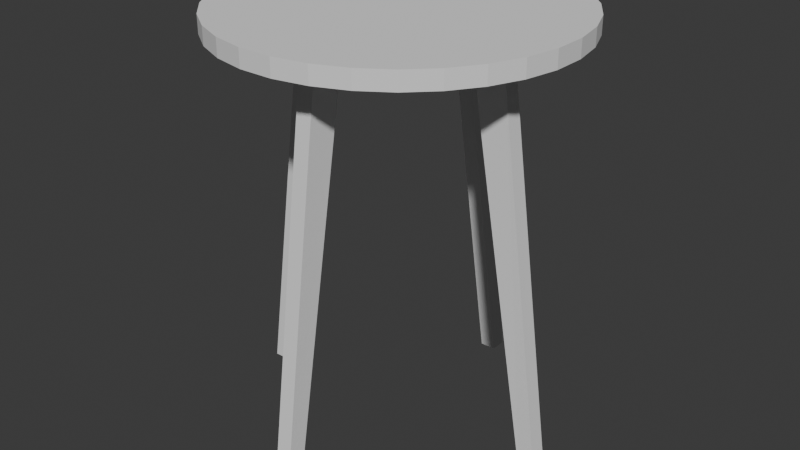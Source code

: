 # Source: table1.blend  (saved by Blender 4.0.36; exported with 4.5.12 LTS)
import bpy
from mathutils import Matrix  # noqa: F401  (used for matrix-valued properties, if any)

bpy.ops.wm.read_factory_settings(use_empty=True)
scene = bpy.context.scene
scene.name = 'Scene'

# ---- collections
col_collection = bpy.data.collections.new('Collection'); scene.collection.children.link(col_collection)

# ---- world
world_world = bpy.data.worlds.new('World'); scene.world = world_world
world_world.use_nodes = True; world_world.node_tree.nodes.clear()
_N = world_world.node_tree.nodes; _L = world_world.node_tree.links
n0 = _N.new('ShaderNodeOutputWorld'); n0.name = 'World Output'; n0.location = (300, 300)
n1 = _N.new('ShaderNodeBackground'); n1.name = 'Background'; n1.location = (10, 300)
n1.inputs[0].default_value = (0.05088, 0.05088, 0.05088, 1.0)
_L.new(n1.outputs[0], n0.inputs[0])
n0.is_active_output = True
world_world.color = (0.05088, 0.05088, 0.05088)
world_world.use_sun_shadow = False
world_world.sun_shadow_jitter_overblur = 0.0

# ---- meshes
me_cylinder_001 = bpy.data.meshes.new('Cylinder.001')
me_cylinder_001.from_pydata([(-0.1933, 2.003, 3.997), (0.2012, 2.003, 3.997), (0.588, 1.925, 3.997), (0.9522, 1.773, 3.997), (1.28, 1.553, 3.997), (1.558, 1.274, 3.997), (1.777, 0.9452, 3.997), (1.927, 0.5804, 3.997), (2.003, 0.1933, 3.997), (2.003, -0.2012, 3.997), (1.925, -0.588, 3.997), (1.773, -0.9522, 3.997), (1.553, -1.28, 3.997), (1.274, -1.558, 3.997), (0.9452, -1.777, 3.997), (0.5804, -1.927, 3.997), (0.1933, -2.003, 3.997), (-0.2012, -2.003, 3.997), (-0.588, -1.925, 3.997), (-0.9522, -1.773, 3.997), (-1.28, -1.553, 3.997), (-1.558, -1.274, 3.997), (-1.777, -0.9452, 3.997), (-1.927, -0.5804, 3.997), (-2.003, -0.1933, 3.997), (-2.003, 0.2012, 3.997), (-1.925, 0.588, 3.997), (-1.773, 0.9522, 3.997), (-1.553, 1.28, 3.997), (-1.274, 1.558, 3.997), (-0.9452, 1.777, 3.997), (-0.5804, 1.927, 3.997), (-0.1933, 2.003, 3.792), (0.2012, 2.003, 3.792), (0.588, 1.925, 3.792), (0.9522, 1.773, 3.792), (1.28, 1.553, 3.792), (1.558, 1.274, 3.792), (1.777, 0.9452, 3.792), (1.927, 0.5804, 3.792), (2.003, 0.1933, 3.792), (2.003, -0.2012, 3.792), (1.925, -0.588, 3.792), (1.773, -0.9522, 3.792), (1.553, -1.28, 3.792), (1.274, -1.558, 3.792), (0.9452, -1.777, 3.792), (0.5804, -1.927, 3.792), (0.1933, -2.003, 3.792), (-0.2012, -2.003, 3.792), (-0.588, -1.925, 3.792), (-0.9522, -1.773, 3.792), (-1.28, -1.553, 3.792), (-1.558, -1.274, 3.792), (-1.777, -0.9452, 3.792), (-1.927, -0.5804, 3.792), (-2.003, -0.1933, 3.792), (-2.003, 0.2012, 3.792), (-1.925, 0.588, 3.792), (-1.773, 0.9522, 3.792), (-1.553, 1.28, 3.792), (-1.274, 1.558, 3.792), (-0.9452, 1.777, 3.792), (-0.5804, 1.927, 3.792), (-0.1298, 1.345, 3.792), (0.1351, 1.344, 3.792), (1.345, 0.1298, 3.792), (1.344, -0.1351, 3.792), (0.1298, -1.345, 3.792), (-0.1351, -1.344, 3.792), (-1.345, -0.1298, 3.792), (-1.344, 0.1351, 3.792), (-0.09329, 0.9667, 3.792), (0.0971, 0.9663, 3.792), (0.9667, 0.09329, 3.792), (0.9663, -0.0971, 3.792), (0.09329, -0.9667, 3.792), (-0.0971, -0.9663, 3.792), (-0.9667, -0.09329, 3.792), (-0.9663, 0.0971, 3.792), (-0.1933, 2.003, 3.997), (0.2012, 2.003, 3.997), (0.588, 1.925, 3.997), (0.9522, 1.773, 3.997), (1.28, 1.553, 3.997), (1.558, 1.274, 3.997), (1.777, 0.9452, 3.997), (1.927, 0.5804, 3.997), (2.003, 0.1933, 3.997), (2.003, -0.2012, 3.997), (1.925, -0.588, 3.997), (1.773, -0.9522, 3.997), (1.553, -1.28, 3.997), (1.274, -1.558, 3.997), (0.9452, -1.777, 3.997), (0.5804, -1.927, 3.997), (0.1933, -2.003, 3.997), (-0.2012, -2.003, 3.997), (-0.588, -1.925, 3.997), (-0.9522, -1.773, 3.997), (-1.28, -1.553, 3.997), (-1.558, -1.274, 3.997), (-1.777, -0.9452, 3.997), (-1.927, -0.5804, 3.997), (-2.003, -0.1933, 3.997), (-2.003, 0.2012, 3.997), (-1.925, 0.588, 3.997), (-1.773, 0.9522, 3.997), (-1.553, 1.28, 3.997), (-1.274, 1.558, 3.997), (-0.9452, 1.777, 3.997), (-0.5804, 1.927, 3.997), (0.2012, 2.003, 3.792), (0.588, 1.925, 3.792), (0.9522, 1.773, 3.792), (1.28, 1.553, 3.792), (1.558, 1.274, 3.792), (1.777, 0.9452, 3.792), (1.927, 0.5804, 3.792), (2.003, 0.1933, 3.792), (2.003, -0.2012, 3.792), (1.925, -0.588, 3.792), (1.773, -0.9522, 3.792), (1.553, -1.28, 3.792), (1.274, -1.558, 3.792), (0.9452, -1.777, 3.792), (0.5804, -1.927, 3.792), (0.1933, -2.003, 3.792), (-0.2012, -2.003, 3.792), (-0.588, -1.925, 3.792), (-0.9522, -1.773, 3.792), (-1.28, -1.553, 3.792), (-1.558, -1.274, 3.792), (-1.777, -0.9452, 3.792), (-1.927, -0.5804, 3.792), (-2.003, -0.1933, 3.792), (-2.003, 0.2012, 3.792), (-1.925, 0.588, 3.792), (-1.773, 0.9522, 3.792), (-1.553, 1.28, 3.792), (-1.274, 1.558, 3.792), (-0.9452, 1.777, 3.792), (-0.5804, 1.927, 3.792), (-0.1933, 2.003, 3.792), (2.0, 0.09634, -0.9999), (1.999, -0.1016, -0.9999), (1.799, 0.09329, -0.9999), (1.799, -0.0971, -0.9999), (2.0, 0.09634, -0.9999), (1.999, -0.1016, -0.9999), (1.799, 0.09329, -0.9999), (1.799, -0.0971, -0.9999), (-2.001, -0.09722, -0.9995), (-2.001, 0.1025, -0.9995), (-1.8, -0.09329, -0.9995), (-1.799, 0.0971, -0.9995), (0.09215, -1.999, -0.9985), (-0.09744, -1.999, -0.9985), (0.09329, -1.799, -0.9985), (-0.0971, -1.798, -0.9985), (-0.09304, 2.0, -0.9997), (0.09833, 1.999, -0.9997), (-0.09329, 1.801, -0.9997), (0.0971, 1.8, -0.9997), (1.384, -0.09666, 3.502), (1.384, 0.09137, 3.502), (1.017, 0.09329, 3.502), (1.017, -0.0971, 3.502), (-1.384, 0.09795, 3.499), (-1.385, -0.09266, 3.499), (-1.018, -0.09329, 3.499), (-1.017, 0.0971, 3.499), (0.0971, 1.017, 3.5), (0.09927, 1.384, 3.5), (-0.09398, 1.384, 3.5), (-0.09329, 1.017, 3.5), (0.09296, -1.384, 3.502), (0.09329, -1.017, 3.502), (-0.09826, -1.384, 3.502), (-0.0971, -1.017, 3.502)], [], [(80, 0, 1, 81), (81, 1, 2, 82), (82, 2, 3, 83), (83, 3, 4, 84), (84, 4, 5, 85), (85, 5, 6, 86), (86, 6, 7, 87), (87, 7, 8, 88), (88, 8, 9, 89), (89, 9, 10, 90), (90, 10, 11, 91), (91, 11, 12, 92), (92, 12, 13, 93), (93, 13, 14, 94), (94, 14, 15, 95), (95, 15, 16, 96), (96, 16, 17, 97), (97, 17, 18, 98), (98, 18, 19, 99), (99, 19, 20, 100), (100, 20, 21, 101), (101, 21, 22, 102), (102, 22, 23, 103), (103, 23, 24, 104), (104, 24, 25, 105), (105, 25, 26, 106), (106, 26, 27, 107), (107, 27, 28, 108), (108, 28, 29, 109), (109, 29, 30, 110), (1, 0, 31, 30, 29, 28, 27, 26, 25, 24, 23, 22, 21, 20, 19, 18, 17, 16, 15, 14, 13, 12, 11, 10, 9, 8, 7, 6, 5, 4, 3, 2), (110, 30, 31, 111), (111, 31, 0, 80), (65, 64, 32, 33), (67, 66, 40, 41), (69, 68, 48, 49), (71, 70, 56, 57), (77, 69, 49, 50, 51, 52, 53, 54, 55, 56, 70, 78, 79, 71, 57, 58, 59, 60, 61, 62, 63, 32, 64, 72, 73, 65, 33, 34, 35, 36, 37, 38, 39, 40, 66, 74, 75, 67, 41, 42, 43, 44, 45, 46, 47, 48, 68, 76), (173, 172, 163, 161), (165, 164, 145, 144), (177, 176, 156, 158), (169, 168, 153, 152), (167, 177, 176, 68, 67, 164), (142, 111, 80, 143), (141, 110, 111, 142), (140, 109, 110, 141), (139, 108, 109, 140), (138, 107, 108, 139), (137, 106, 107, 138), (136, 105, 106, 137), (135, 104, 105, 136), (134, 103, 104, 135), (133, 102, 103, 134), (132, 101, 102, 133), (131, 100, 101, 132), (130, 99, 100, 131), (129, 98, 99, 130), (128, 97, 98, 129), (127, 96, 97, 128), (126, 95, 96, 127), (125, 94, 95, 126), (124, 93, 94, 125), (123, 92, 93, 124), (122, 91, 92, 123), (121, 90, 91, 122), (120, 89, 90, 121), (119, 88, 89, 120), (118, 87, 88, 119), (117, 86, 87, 118), (116, 85, 86, 117), (115, 84, 85, 116), (114, 83, 84, 115), (113, 82, 83, 114), (112, 81, 82, 113), (143, 80, 81, 112), (32, 143, 112, 33), (33, 112, 113, 34), (34, 113, 114, 35), (35, 114, 115, 36), (36, 115, 116, 37), (37, 116, 117, 38), (38, 117, 118, 39), (39, 118, 119, 40), (40, 119, 120, 41), (41, 120, 121, 42), (42, 121, 122, 43), (43, 122, 123, 44), (44, 123, 124, 45), (45, 124, 125, 46), (46, 125, 126, 47), (47, 126, 127, 48), (48, 127, 128, 49), (49, 128, 129, 50), (50, 129, 130, 51), (51, 130, 131, 52), (52, 131, 132, 53), (53, 132, 133, 54), (54, 133, 134, 55), (55, 134, 135, 56), (56, 135, 136, 57), (57, 136, 137, 58), (58, 137, 138, 59), (59, 138, 139, 60), (60, 139, 140, 61), (61, 140, 141, 62), (62, 141, 142, 63), (63, 142, 143, 32), (145, 147, 151, 149), (167, 166, 146, 147), (164, 167, 147, 145), (166, 165, 144, 146), (151, 150, 148, 149), (147, 146, 150, 151), (146, 144, 148, 150), (144, 145, 149, 148), (155, 154, 152, 153), (171, 170, 154, 155), (168, 171, 155, 153), (170, 169, 152, 154), (159, 158, 156, 157), (176, 178, 157, 156), (179, 177, 158, 159), (178, 179, 159, 157), (163, 162, 160, 161), (174, 173, 161, 160), (172, 175, 162, 163), (175, 174, 160, 162), (74, 66, 165, 166), (67, 75, 167, 164), (75, 74, 166, 167), (66, 67, 164, 165), (78, 70, 169, 170), (71, 79, 171, 168), (79, 78, 170, 171), (70, 71, 168, 169), (72, 64, 174, 175), (73, 72, 175, 172), (64, 65, 173, 174), (65, 73, 172, 173), (69, 77, 179, 178), (77, 76, 177, 179), (68, 69, 178, 176), (76, 68, 176, 177), (179, 170, 78, 77), (169, 170, 179, 178, 69, 70), (177, 167, 75, 76), (173, 165, 66, 65), (73, 74, 166, 172), (165, 173, 172, 166), (174, 168, 71, 64), (171, 175, 72, 79), (175, 171, 168, 174)])
_uv = me_cylinder_001.uv_layers.new(name='UVMap')
_uv.uv.foreach_set('vector', [0.6069, 0.7624, 0.6069, 0.7624, 0.6069, 0.7624, 0.6069, 0.7624, 0.6069, 0.7624, 0.6069, 0.7624, 0.6069, 0.7624, 0.6069, 0.7624, 0.6069, 0.7624, 0.6069, 0.7624, 0.6069, 0.7624, 0.6069, 0.7624, 0.6069, 0.7624, 0.6069, 0.7624, 0.6069, 0.7624, 0.6069, 0.7624, 0.6069, 0.7624, 0.6069, 0.7624, 0.6069, 0.7624, 0.6069, 0.7624, 0.6069, 0.7624, 0.6069, 0.7624, 0.6069, 0.7624, 0.6069, 0.7624, 0.6069, 0.7624, 0.6069, 0.7624, 0.6069, 0.7624, 0.6069, 0.7624, 0.6069, 0.7624, 0.6069, 0.7624, 0.6069, 0.7624, 0.6069, 0.7624, 0.6069, 0.7624, 0.6069, 0.7624, 0.6069, 0.7624, 0.6069, 0.7624, 0.6069, 0.7624, 0.6069, 0.7624, 0.6069, 0.7624, 0.6069, 0.7624, 0.6069, 0.7624, 0.6069, 0.7624, 0.6069, 0.7624, 0.6069, 0.7624, 0.6069, 0.7624, 0.6069, 0.7624, 0.6069, 0.7624, 0.6069, 0.7624, 0.6069, 0.7624, 0.6069, 0.7624, 0.6069, 0.7624, 0.6069, 0.7624, 0.6069, 0.7624, 0.6069, 0.7624, 0.6069, 0.7624, 0.6069, 0.7624, 0.6069, 0.7624, 0.6069, 0.7624, 0.6069, 0.7624, 0.6069, 0.7624, 0.6069, 0.7624, 0.6069, 0.7624, 0.6069, 0.7624, 0.6069, 0.7624, 0.6069, 0.7624, 0.6069, 0.7624, 0.6069, 0.7624, 0.6069, 0.7624, 0.6069, 0.7624, 0.6069, 0.7624, 0.6069, 0.7624, 0.6069, 0.7624, 0.6069, 0.7624, 0.6069, 0.7624, 0.6069, 0.7624, 0.6069, 0.7624, 0.6069, 0.7624, 0.6069, 0.7624, 0.6069, 0.7624, 0.6069, 0.7624, 0.6069, 0.7624, 0.6069, 0.7624, 0.6069, 0.7624, 0.6069, 0.7624, 0.6069, 0.7624, 0.6069, 0.7624, 0.6069, 0.7624, 0.6069, 0.7624, 0.6069, 0.7624, 0.6069, 0.7624, 0.6069, 0.7624, 0.6069, 0.7624, 0.6069, 0.7624, 0.6069, 0.7624, 0.6069, 0.7624, 0.6069, 0.7624, 0.6069, 0.7624, 0.6069, 0.7624, 0.6069, 0.7624, 0.6069, 0.7624, 0.6069, 0.7624, 0.6069, 0.7624, 0.6069, 0.7624, 0.6069, 0.7624, 0.6069, 0.7624, 0.6069, 0.7624, 0.6069, 0.7624, 0.6069, 0.7624, 0.6069, 0.7624, 0.6069, 0.7624, 0.6069, 0.7624, 0.6069, 0.7624, 0.6069, 0.7624, 0.6069, 0.7624, 0.6069, 0.7624, 0.6069, 0.7624, 0.6069, 0.7624, 0.6069, 0.7624, 0.6069, 0.7624, 0.6069, 0.7624, 0.9566, 0.7074, 0.9295, 0.7345, 0.8976, 0.7558, 0.8623, 0.7704, 0.8247, 0.7779, 0.7864, 0.7779, 0.7488, 0.7704, 0.7134, 0.7558, 0.6816, 0.7345, 0.6545, 0.7074, 0.6332, 0.6755, 0.6185, 0.6401, 0.6111, 0.6026, 0.6111, 0.5643, 0.6185, 0.5267, 0.6332, 0.4913, 0.6545, 0.4595, 0.6816, 0.4324, 0.7134, 0.4111, 0.7488, 0.3964, 0.7864, 0.3889, 0.8247, 0.3889, 0.8623, 0.3964, 0.8976, 0.4111, 0.9295, 0.4324, 0.9566, 0.4595, 0.9779, 0.4913, 0.9925, 0.5267, 1.0, 0.5643, 1.0, 0.6026, 0.9925, 0.6401, 0.9779, 0.6755, 0.6069, 0.7624, 0.6069, 0.7624, 0.6069, 0.7624, 0.6069, 0.7624, 0.6069, 0.7624, 0.6069, 0.7624, 0.6069, 0.7624, 0.6069, 0.7624, 0.8436, 0.06896, 0.8184, 0.06394, 0.8247, 2.714e-08, 0.8623, 0.007474, 0.931, 0.2325, 0.9361, 0.2073, 1.0, 0.2136, 0.9925, 0.2512, 0.7675, 0.32, 0.7927, 0.325, 0.7864, 0.3889, 0.7488, 0.3815, 0.68, 0.1564, 0.675, 0.1816, 0.6111, 0.1753, 0.6185, 0.1377, 0.7782, 0.2847, 0.7675, 0.32, 0.7488, 0.3815, 0.7134, 0.3668, 0.6816, 0.3455, 0.6545, 0.3184, 0.6332, 0.2866, 0.6185, 0.2512, 0.6111, 0.2136, 0.6111, 0.1753, 0.675, 0.1816, 0.7117, 0.1852, 0.7153, 0.1671, 0.68, 0.1564, 0.6185, 0.1377, 0.6332, 0.1024, 0.6545, 0.0705, 0.6816, 0.04342, 0.7134, 0.02213, 0.7488, 0.007474, 0.7864, 2.85e-08, 0.8247, 2.714e-08, 0.8184, 0.06394, 0.8148, 0.1006, 0.8329, 0.1042, 0.8436, 0.06896, 0.8623, 0.007474, 0.8976, 0.02213, 0.9295, 0.04342, 0.9566, 0.0705, 0.9779, 0.1024, 0.9925, 0.1377, 1.0, 0.1753, 1.0, 0.2136, 0.9361, 0.2073, 0.8994, 0.2037, 0.8958, 0.2218, 0.931, 0.2325, 0.9925, 0.2512, 0.9779, 0.2866, 0.9566, 0.3184, 0.9295, 0.3455, 0.8976, 0.3668, 0.8623, 0.3815, 0.8247, 0.3889, 0.7864, 0.3889, 0.7927, 0.325, 0.7963, 0.2883, 0.1587, 0.3707, 0.1526, 0.3356, 0.596, 0.3356, 0.5993, 0.3546, 0.4919, 0.5155, 0.5102, 0.5155, 0.5105, 0.9515, 0.4913, 0.9515, 0.1653, 0.03532, 0.1701, 5.976e-06, 0.6111, -3.687e-08, 0.6084, 0.01927, 0.1522, 0.3322, 0.1522, 0.3137, 0.588, 0.3158, 0.588, 0.3352, 0.5817, 0.9142, 0.5817, 0.7876, 0.6069, 0.7624, 0.6067, 0.7677, 0.6068, 0.9341, 0.6069, 0.9394, 0.5827, 0.5546, 0.6027, 0.5546, 0.6028, 0.5922, 0.5829, 0.5922, 0.5825, 0.5192, 0.6024, 0.5192, 0.6027, 0.5546, 0.5827, 0.5546, 0.5821, 0.4874, 0.6021, 0.4874, 0.6024, 0.5192, 0.5825, 0.5192, 0.54, 0.7351, 0.5599, 0.7351, 0.5595, 0.7633, 0.5396, 0.7633, 0.5403, 0.7024, 0.5603, 0.7024, 0.5599, 0.7351, 0.54, 0.7351, 0.5405, 0.6665, 0.5605, 0.6665, 0.5603, 0.7024, 0.5403, 0.7024, 0.5406, 0.6286, 0.5606, 0.6286, 0.5605, 0.6665, 0.5405, 0.6665, 0.5406, 0.5903, 0.5605, 0.5903, 0.5606, 0.6286, 0.5406, 0.6286, 0.5405, 0.5531, 0.5604, 0.5531, 0.5605, 0.5903, 0.5406, 0.5903, 0.5402, 0.5183, 0.5601, 0.5183, 0.5604, 0.5531, 0.5405, 0.5531, 0.5399, 0.4874, 0.5598, 0.4874, 0.5601, 0.5183, 0.5402, 0.5183, 0.5809, 0.5191, 0.5609, 0.5191, 0.5613, 0.4874, 0.5812, 0.4874, 0.5806, 0.5544, 0.5607, 0.5544, 0.5609, 0.5191, 0.5809, 0.5191, 0.5805, 0.592, 0.5606, 0.592, 0.5607, 0.5544, 0.5806, 0.5544, 0.5805, 0.6303, 0.5606, 0.6303, 0.5606, 0.592, 0.5805, 0.592, 0.5806, 0.6679, 0.5607, 0.6679, 0.5606, 0.6303, 0.5805, 0.6303, 0.5809, 0.7034, 0.5609, 0.7034, 0.5607, 0.6679, 0.5806, 0.6679, 0.5812, 0.7353, 0.5613, 0.7353, 0.5609, 0.7034, 0.5809, 0.7034, 0.5817, 0.7625, 0.5617, 0.7625, 0.5613, 0.7353, 0.5812, 0.7353, 0.859, 0.7985, 0.859, 0.7786, 0.8861, 0.7791, 0.8861, 0.799, 0.8271, 0.7982, 0.8271, 0.7783, 0.859, 0.7786, 0.859, 0.7985, 0.7917, 0.798, 0.7917, 0.778, 0.8271, 0.7783, 0.8271, 0.7982, 0.7542, 0.7978, 0.7542, 0.7779, 0.7917, 0.778, 0.7917, 0.798, 0.7158, 0.7978, 0.7158, 0.7779, 0.7542, 0.7779, 0.7542, 0.7978, 0.6783, 0.798, 0.6783, 0.778, 0.7158, 0.7779, 0.7158, 0.7978, 0.6429, 0.7982, 0.6429, 0.7783, 0.6783, 0.778, 0.6783, 0.798, 0.6111, 0.7986, 0.6111, 0.7786, 0.6429, 0.7783, 0.6429, 0.7982, 0.5821, 0.7353, 0.6021, 0.7353, 0.6016, 0.7624, 0.5817, 0.7624, 0.5825, 0.7034, 0.6024, 0.7034, 0.6021, 0.7353, 0.5821, 0.7353, 0.5827, 0.668, 0.6027, 0.668, 0.6024, 0.7034, 0.5825, 0.7034, 0.5829, 0.6305, 0.6028, 0.6305, 0.6027, 0.668, 0.5827, 0.668, 0.5829, 0.5922, 0.6028, 0.5922, 0.6028, 0.6305, 0.5829, 0.6305, 0.6069, 0.7624, 0.6069, 0.7624, 0.6069, 0.7624, 0.6069, 0.7624, 0.6069, 0.7624, 0.6069, 0.7624, 0.6069, 0.7624, 0.6069, 0.7624, 0.6069, 0.7624, 0.6069, 0.7624, 0.6069, 0.7624, 0.6069, 0.7624, 0.6069, 0.7624, 0.6069, 0.7624, 0.6069, 0.7624, 0.6069, 0.7624, 0.6069, 0.7624, 0.6069, 0.7624, 0.6069, 0.7624, 0.6069, 0.7624, 0.6069, 0.7624, 0.6069, 0.7624, 0.6069, 0.7624, 0.6069, 0.7624, 0.6069, 0.7624, 0.6069, 0.7624, 0.6069, 0.7624, 0.6069, 0.7624, 0.6069, 0.7624, 0.6069, 0.7624, 0.6069, 0.7624, 0.6069, 0.7624, 0.6069, 0.7624, 0.6069, 0.7624, 0.6069, 0.7624, 0.6069, 0.7624, 0.6069, 0.7624, 0.6069, 0.7624, 0.6069, 0.7624, 0.6069, 0.7624, 0.6069, 0.7624, 0.6069, 0.7624, 0.6069, 0.7624, 0.6069, 0.7624, 0.6069, 0.7624, 0.6069, 0.7624, 0.6069, 0.7624, 0.6069, 0.7624, 0.6069, 0.7624, 0.6069, 0.7624, 0.6069, 0.7624, 0.6069, 0.7624, 0.6069, 0.7624, 0.6069, 0.7624, 0.6069, 0.7624, 0.6069, 0.7624, 0.6069, 0.7624, 0.6069, 0.7624, 0.6069, 0.7624, 0.6069, 0.7624, 0.6069, 0.7624, 0.6069, 0.7624, 0.6069, 0.7624, 0.6069, 0.7624, 0.6069, 0.7624, 0.6069, 0.7624, 0.6069, 0.7624, 0.6069, 0.7624, 0.6069, 0.7624, 0.6069, 0.7624, 0.6069, 0.7624, 0.6069, 0.7624, 0.6069, 0.7624, 0.6069, 0.7624, 0.6069, 0.7624, 0.6069, 0.7624, 0.6069, 0.7624, 0.6069, 0.7624, 0.6069, 0.7624, 0.6069, 0.7624, 0.6069, 0.7624, 0.6069, 0.7624, 0.6069, 0.7624, 0.6069, 0.7624, 0.6069, 0.7624, 0.6069, 0.7624, 0.6069, 0.7624, 0.6069, 0.7624, 0.6069, 0.7624, 0.6069, 0.7624, 0.6069, 0.7624, 0.6069, 0.7624, 0.6069, 0.7624, 0.6069, 0.7624, 0.6069, 0.7624, 0.6069, 0.7624, 0.6069, 0.7624, 0.6069, 0.7624, 0.6069, 0.7624, 0.6069, 0.7624, 0.6069, 0.7624, 0.6069, 0.7624, 0.6069, 0.7624, 0.6069, 0.7624, 0.6069, 0.7624, 0.6069, 0.7624, 0.6069, 0.7624, 0.6069, 0.7624, 0.6069, 0.7624, 0.6069, 0.7624, 0.6069, 0.7624, 0.6069, 0.7624, 0.6069, 0.7624, 0.6069, 0.7624, 0.6069, 0.7624, 0.6069, 0.7624, 0.6069, 0.7624, 0.6069, 0.7624, 0.6069, 0.7624, 0.6069, 0.7624, 0.6069, 0.7624, 0.6069, 0.7624, 0.6069, 0.7624, 0.6069, 0.7624, 0.6069, 0.7624, 0.6069, 0.7624, 0.6069, 0.7624, 0.6069, 0.7624, 0.6069, 0.7624, 0.6069, 0.7624, 0.6069, 0.7624, 0.6069, 0.7624, 0.4697, 0.5156, 0.4882, 0.5157, 0.4882, 0.954, 0.4697, 0.9538, 0.1584, 0.4424, 0.1525, 0.4079, 0.596, 0.4079, 0.5993, 0.4268, 0.08854, 0.04146, 0.1239, 0.04629, 0.1239, 0.4874, 0.1045, 0.4847, 0.6306, 0.8976, 0.6306, 0.9161, 0.6111, 0.9165, 0.6111, 0.8972, 0.6069, 0.7624, 0.6069, 0.7624, 0.6069, 0.7624, 0.6069, 0.7624, 0.6069, 0.7624, 0.6069, 0.7624, 0.6069, 0.7624, 0.6069, 0.7624, 0.6069, 0.7624, 0.6069, 0.7624, 0.6069, 0.7624, 0.6069, 0.7624, 0.6111, 0.8967, 0.6111, 0.8783, 0.6306, 0.8778, 0.6306, 0.8972, 0.3246, 0.5173, 0.3431, 0.5173, 0.3433, 0.9553, 0.3248, 0.9553, 0.1588, 0.4069, 0.1527, 0.3718, 0.596, 0.3718, 0.5993, 0.391, 0.1363, 0.5163, 0.1712, 0.5158, 0.235, 0.9516, 0.2159, 0.9519, 0.6305, 0.9165, 0.6305, 0.9349, 0.6111, 0.9349, 0.6111, 0.9165, 0.00628, 0.5159, 0.0245, 0.5156, 0.01807, 0.9516, 4.519e-09, 0.9519, 0.4329, 0.517, 0.4514, 0.517, 0.4516, 0.9552, 0.4331, 0.9552, 0.1586, 0.4792, 0.1525, 0.4441, 0.5959, 0.4441, 0.5993, 0.4632, 0.6111, 0.9534, 0.6111, 0.935, 0.6304, 0.9349, 0.6304, 0.9535, 0.5174, 0.5156, 0.5361, 0.5156, 0.5359, 0.9514, 0.5173, 0.9514, 0.4516, 0.5158, 0.4697, 0.5163, 0.4697, 0.9547, 0.4516, 0.9541, 0.154, 0.2191, 0.154, 0.1835, 0.5908, 0.1238, 0.5908, 0.1431, 0.08751, 0.01289, 0.1239, 0.0178, 0.1239, 0.04629, 0.08854, 0.04146, 0.1301, 0.4441, 0.1239, 0.4079, 0.1525, 0.4079, 0.1584, 0.4424, 0.4697, 0.4874, 0.4882, 0.4875, 0.4882, 0.5157, 0.4697, 0.5156, 0.4882, 0.4874, 0.5139, 0.4874, 0.5102, 0.5155, 0.4919, 0.5155, 0.1311, 0.488, 0.1664, 0.4874, 0.1712, 0.5158, 0.1363, 0.5163, 0.1301, 0.4079, 0.1239, 0.3718, 0.1527, 0.3718, 0.1588, 0.4069, 0.3246, 0.4888, 0.3431, 0.4888, 0.3431, 0.5173, 0.3246, 0.5173, 0.1239, 0.3356, 0.1239, 0.3099, 0.1522, 0.3137, 0.1522, 0.3322, 0.1257, 0.2241, 0.1256, 0.1875, 0.154, 0.1835, 0.154, 0.2191, 0.4516, 0.4874, 0.4697, 0.4879, 0.4697, 0.5163, 0.4516, 0.5158, 0.5139, 0.4874, 0.5396, 0.4874, 0.5361, 0.5156, 0.5174, 0.5156, 0.1301, 0.3718, 0.1239, 0.3356, 0.1526, 0.3356, 0.1587, 0.3707, 0.1301, 0.4804, 0.1239, 0.4441, 0.1525, 0.4441, 0.1586, 0.4792, 0.4329, 0.4888, 0.4514, 0.4888, 0.4514, 0.517, 0.4329, 0.517, 0.003183, 0.4878, 0.02842, 0.4874, 0.0245, 0.5156, 0.00628, 0.5159, 0.1367, 0.03636, 0.1416, 9.148e-09, 0.1701, 5.976e-06, 0.1653, 0.03532, 0.4329, 0.517, 0.3433, 0.5158, 0.3482, 0.4874, 0.4329, 0.4888, 0.1712, 0.5158, 0.1363, 0.5163, 0.03127, 0.5161, 0.0245, 0.5156, 0.02842, 0.4874, 0.1664, 0.4874, 0.1653, 0.03532, 0.1517, 0.1238, 0.1239, 0.12, 0.1367, 0.03636, 0.7577, 0.8778, 0.6111, 0.8778, 0.6152, 0.8497, 0.7532, 0.8496, 0.003834, -5.871e-09, 0.08751, 0.01289, 0.08854, 0.04146, -7.022e-09, 0.02795, 0.6111, 0.799, 0.788, 0.799, 0.7629, 0.8243, 0.6363, 0.8242, 0.154, 0.1835, 0.1522, 0.3137, 0.1239, 0.3099, 0.1256, 0.1875, 0.3246, 0.5173, 0.235, 0.5157, 0.24, 0.4874, 0.3246, 0.4888, 0.7629, 0.8496, 0.6362, 0.8495, 0.6111, 0.8243, 0.788, 0.8243])
me_cylinder_001.materials.append(None)
me_cylinder_001.update()

# ---- objects
ob_cylinder = bpy.data.objects.new('Cylinder', me_cylinder_001)

# ---- transforms, parenting, visibility, modifiers, constraints
ob_cylinder.location = (0.0, 0.0, 0.0)

# ---- collection membership
col_collection.objects.link(ob_cylinder)

# ---- scene / render settings (as saved in the file)
scene.frame_start = 1; scene.frame_end = 250; scene.frame_set(1)
scene.render.engine = 'BLENDER_EEVEE_NEXT'
scene.cycles.sampling_pattern = 'TABULATED_SOBOL'
bpy.context.view_layer.update()

# ---- added for rendering (the .blend has no active camera and no usable light): camera, sun
cam_auto = bpy.data.cameras.new('AutoCamera')
cam_auto.lens = 50.0
cam_auto.sensor_width = 36.0
cam_auto.clip_end = 1000.0
ob_auto_camera = bpy.data.objects.new('AutoCamera', cam_auto)
scene.collection.objects.link(ob_auto_camera)
ob_auto_camera.location = (6.98994, -8.38793, 7.09053)
ob_auto_camera.rotation_euler = (1.09748, -7.21219e-08, 0.694738)
scene.camera = ob_auto_camera
light_auto_sun = bpy.data.lights.new('AutoSun', 'SUN')
light_auto_sun.energy = 3.0
light_auto_sun.angle = 0.0523599
ob_auto_sun = bpy.data.objects.new('AutoSun', light_auto_sun)
scene.collection.objects.link(ob_auto_sun)
ob_auto_sun.rotation_euler = (0.872665, 0.174533, 0.523599)
bpy.context.view_layer.update()
